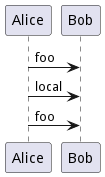

The diagram above was rendered by PlantUML. Its source (embedded in the PNG):
@startuml
!function $dummy()
!local $ijk = "local"
!return "Alice -> Bob : " + $ijk
!endfunction

!global $ijk = "foo"

Alice -> Bob : $ijk
$dummy()
Alice -> Bob : $ijk
@enduml